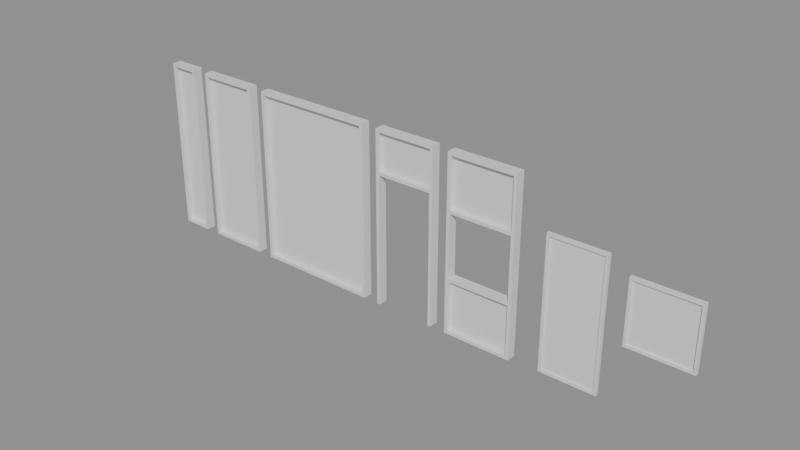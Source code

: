 # Source: House_Family_Templates.blend  (saved by Blender 5.0.119; exported with 4.5.12 LTS)
import bpy
from mathutils import Matrix  # noqa: F401  (used for matrix-valued properties, if any)

bpy.ops.wm.read_factory_settings(use_empty=True)
scene = bpy.context.scene
scene.name = 'Scene'

# ---- collections
col_complex = bpy.data.collections.new('Complex'); scene.collection.children.link(col_complex)
col_storefront = bpy.data.collections.new('Storefront'); col_complex.children.link(col_storefront)
col_doors = bpy.data.collections.new('Doors'); scene.collection.children.link(col_doors)
col_windows = bpy.data.collections.new('Windows'); scene.collection.children.link(col_windows)

# ---- materials (node trees are filled in below, after node groups)
mat_frame = bpy.data.materials.new('Frame')
mat_frame.diffuse_color = (0.13, 0.18, 0.2, 1.0)
mat_glass = bpy.data.materials.new('Glass')
mat_glass.diffuse_color = (0.3, 0.65, 0.8, 0.32)

# ---- material node trees
mat_frame.use_nodes = True; mat_frame.node_tree.nodes.clear()
_N = mat_frame.node_tree.nodes; _L = mat_frame.node_tree.links
n0 = _N.new('ShaderNodeBsdfPrincipled'); n0.name = 'Principled BSDF'; n0.location = (-200, 100)
n1 = _N.new('ShaderNodeOutputMaterial'); n1.name = 'Material Output'; n1.location = (200, 100)
_L.new(n0.outputs[0], n1.inputs[0])
n1.is_active_output = True
mat_glass.use_nodes = True; mat_glass.node_tree.nodes.clear()
_N = mat_glass.node_tree.nodes; _L = mat_glass.node_tree.links
n0 = _N.new('ShaderNodeBsdfPrincipled'); n0.name = 'Principled BSDF'; n0.location = (-200, 100)
n1 = _N.new('ShaderNodeOutputMaterial'); n1.name = 'Material Output'; n1.location = (200, 100)
_L.new(n0.outputs[0], n1.inputs[0])
n1.is_active_output = True

# ---- meshes
me_storefront_panel = bpy.data.meshes.new('Storefront_Panel')
me_storefront_panel.from_pydata([(0.0, -0.075, 0.0), (0.05, -0.075, 0.0), (0.0, 0.075, 0.0), (0.05, 0.075, 0.0), (0.0, -0.075, 2.8), (0.05, -0.075, 2.8), (0.0, 0.075, 2.8), (0.05, 0.075, 2.8), (1.95, -0.075, 0.0), (2.0, -0.075, 0.0), (1.95, 0.075, 0.0), (2.0, 0.075, 0.0), (1.95, -0.075, 2.8), (2.0, -0.075, 2.8), (1.95, 0.075, 2.8), (2.0, 0.075, 2.8), (0.05, -0.075, 0.0), (1.95, -0.075, 0.0), (0.05, 0.075, 0.0), (1.95, 0.075, 0.0), (0.05, -0.075, 0.05), (1.95, -0.075, 0.05), (0.05, 0.075, 0.05), (1.95, 0.075, 0.05), (0.05, -0.075, 2.75), (1.95, -0.075, 2.75), (0.05, 0.075, 2.75), (1.95, 0.075, 2.75), (0.05, -0.075, 2.8), (1.95, -0.075, 2.8), (0.05, 0.075, 2.8), (1.95, 0.075, 2.8), (0.05, 0.0, 0.05), (1.95, 0.0, 0.05), (1.95, 0.0, 2.75), (0.05, 0.0, 2.75)], [], [(0, 2, 3, 1), (4, 5, 7, 6), (0, 1, 5, 4), (2, 6, 7, 3), (0, 4, 6, 2), (1, 3, 7, 5), (8, 10, 11, 9), (12, 13, 15, 14), (8, 9, 13, 12), (10, 14, 15, 11), (8, 12, 14, 10), (9, 11, 15, 13), (16, 18, 19, 17), (20, 21, 23, 22), (16, 17, 21, 20), (18, 22, 23, 19), (16, 20, 22, 18), (17, 19, 23, 21), (24, 26, 27, 25), (28, 29, 31, 30), (24, 25, 29, 28), (26, 30, 31, 27), (24, 28, 30, 26), (25, 27, 31, 29), (32, 33, 34, 35)])
me_storefront_panel.polygons.foreach_set('material_index', [0, 0, 0, 0, 0, 0, 0, 0, 0, 0, 0, 0, 0, 0, 0, 0, 0, 0, 0, 0, 0, 0, 0, 0, 1])
me_storefront_panel.materials.append(mat_frame)
me_storefront_panel.materials.append(mat_glass)
me_storefront_panel.update()
me_storefront_doorsegment = bpy.data.meshes.new('Storefront_DoorSegment')
me_storefront_doorsegment.from_pydata([(0.0, -0.075, 0.0), (0.05, -0.075, 0.0), (0.0, 0.075, 0.0), (0.05, 0.075, 0.0), (0.0, -0.075, 2.8), (0.05, -0.075, 2.8), (0.0, 0.075, 2.8), (0.05, 0.075, 2.8), (0.95, -0.075, 0.0), (1.0, -0.075, 0.0), (0.95, 0.075, 0.0), (1.0, 0.075, 0.0), (0.95, -0.075, 2.8), (1.0, -0.075, 2.8), (0.95, 0.075, 2.8), (1.0, 0.075, 2.8), (0.05, -0.075, 2.75), (0.95, -0.075, 2.75), (0.05, 0.075, 2.75), (0.95, 0.075, 2.75), (0.05, -0.075, 2.8), (0.95, -0.075, 2.8), (0.05, 0.075, 2.8), (0.95, 0.075, 2.8), (0.05, -0.075, 2.1), (0.95, -0.075, 2.1), (0.05, 0.075, 2.1), (0.95, 0.075, 2.1), (0.05, -0.075, 2.15), (0.95, -0.075, 2.15), (0.05, 0.075, 2.15), (0.95, 0.075, 2.15), (0.05, 0.0, 2.15), (0.95, 0.0, 2.15), (0.95, 0.0, 2.75), (0.05, 0.0, 2.75)], [], [(0, 2, 3, 1), (4, 5, 7, 6), (0, 1, 5, 4), (2, 6, 7, 3), (0, 4, 6, 2), (1, 3, 7, 5), (8, 10, 11, 9), (12, 13, 15, 14), (8, 9, 13, 12), (10, 14, 15, 11), (8, 12, 14, 10), (9, 11, 15, 13), (16, 18, 19, 17), (20, 21, 23, 22), (16, 17, 21, 20), (18, 22, 23, 19), (16, 20, 22, 18), (17, 19, 23, 21), (24, 26, 27, 25), (28, 29, 31, 30), (24, 25, 29, 28), (26, 30, 31, 27), (24, 28, 30, 26), (25, 27, 31, 29), (32, 33, 34, 35)])
me_storefront_doorsegment.polygons.foreach_set('material_index', [0, 0, 0, 0, 0, 0, 0, 0, 0, 0, 0, 0, 0, 0, 0, 0, 0, 0, 0, 0, 0, 0, 0, 0, 1])
me_storefront_doorsegment.materials.append(mat_frame)
me_storefront_doorsegment.materials.append(mat_glass)
me_storefront_doorsegment.update()
me_storefront_windowsegment = bpy.data.meshes.new('Storefront_WindowSegment')
me_storefront_windowsegment.from_pydata([(0.0, -0.075, 0.0), (0.05, -0.075, 0.0), (0.0, 0.075, 0.0), (0.05, 0.075, 0.0), (0.0, -0.075, 2.8), (0.05, -0.075, 2.8), (0.0, 0.075, 2.8), (0.05, 0.075, 2.8), (1.05, -0.075, 0.0), (1.1, -0.075, 0.0), (1.05, 0.075, 0.0), (1.1, 0.075, 0.0), (1.05, -0.075, 2.8), (1.1, -0.075, 2.8), (1.05, 0.075, 2.8), (1.1, 0.075, 2.8), (0.05, -0.075, 2.75), (1.05, -0.075, 2.75), (0.05, 0.075, 2.75), (1.05, 0.075, 2.75), (0.05, -0.075, 2.8), (1.05, -0.075, 2.8), (0.05, 0.075, 2.8), (1.05, 0.075, 2.8), (0.05, -0.075, 1.9), (1.05, -0.075, 1.9), (0.05, 0.075, 1.9), (1.05, 0.075, 1.9), (0.05, -0.075, 1.95), (1.05, -0.075, 1.95), (0.05, 0.075, 1.95), (1.05, 0.075, 1.95), (0.05, -0.075, 0.0), (1.05, -0.075, 0.0), (0.05, 0.075, 0.0), (1.05, 0.075, 0.0), (0.05, -0.075, 0.05), (1.05, -0.075, 0.05), (0.05, 0.075, 0.05), (1.05, 0.075, 0.05), (0.05, -0.075, 0.85), (1.05, -0.075, 0.85), (0.05, 0.075, 0.85), (1.05, 0.075, 0.85), (0.05, -0.075, 0.9), (1.05, -0.075, 0.9), (0.05, 0.075, 0.9), (1.05, 0.075, 0.9), (0.05, 0.0, 1.95), (1.05, 0.0, 1.95), (1.05, 0.0, 2.75), (0.05, 0.0, 2.75), (0.05, 0.0, 0.05), (1.05, 0.0, 0.05), (1.05, 0.0, 0.85), (0.05, 0.0, 0.85)], [], [(0, 2, 3, 1), (4, 5, 7, 6), (0, 1, 5, 4), (2, 6, 7, 3), (0, 4, 6, 2), (1, 3, 7, 5), (8, 10, 11, 9), (12, 13, 15, 14), (8, 9, 13, 12), (10, 14, 15, 11), (8, 12, 14, 10), (9, 11, 15, 13), (16, 18, 19, 17), (20, 21, 23, 22), (16, 17, 21, 20), (18, 22, 23, 19), (16, 20, 22, 18), (17, 19, 23, 21), (24, 26, 27, 25), (28, 29, 31, 30), (24, 25, 29, 28), (26, 30, 31, 27), (24, 28, 30, 26), (25, 27, 31, 29), (32, 34, 35, 33), (36, 37, 39, 38), (32, 33, 37, 36), (34, 38, 39, 35), (32, 36, 38, 34), (33, 35, 39, 37), (40, 42, 43, 41), (44, 45, 47, 46), (40, 41, 45, 44), (42, 46, 47, 43), (40, 44, 46, 42), (41, 43, 47, 45), (48, 49, 50, 51), (52, 53, 54, 55)])
me_storefront_windowsegment.polygons.foreach_set('material_index', [0, 0, 0, 0, 0, 0, 0, 0, 0, 0, 0, 0, 0, 0, 0, 0, 0, 0, 0, 0, 0, 0, 0, 0, 0, 0, 0, 0, 0, 0, 0, 0, 0, 0, 0, 0, 1, 1])
me_storefront_windowsegment.materials.append(mat_frame)
me_storefront_windowsegment.materials.append(mat_glass)
me_storefront_windowsegment.update()
me_storefront_panel_1m = bpy.data.meshes.new('Storefront_Panel_1m')
me_storefront_panel_1m.from_pydata([(0.0, -0.075, 0.0), (0.05, -0.075, 0.0), (0.0, 0.075, 0.0), (0.05, 0.075, 0.0), (0.0, -0.075, 2.8), (0.05, -0.075, 2.8), (0.0, 0.075, 2.8), (0.05, 0.075, 2.8), (0.95, -0.075, 0.0), (1.0, -0.075, 0.0), (0.95, 0.075, 0.0), (1.0, 0.075, 0.0), (0.95, -0.075, 2.8), (1.0, -0.075, 2.8), (0.95, 0.075, 2.8), (1.0, 0.075, 2.8), (0.05, -0.075, 0.0), (0.95, -0.075, 0.0), (0.05, 0.075, 0.0), (0.95, 0.075, 0.0), (0.05, -0.075, 0.05), (0.95, -0.075, 0.05), (0.05, 0.075, 0.05), (0.95, 0.075, 0.05), (0.05, -0.075, 2.75), (0.95, -0.075, 2.75), (0.05, 0.075, 2.75), (0.95, 0.075, 2.75), (0.05, -0.075, 2.8), (0.95, -0.075, 2.8), (0.05, 0.075, 2.8), (0.95, 0.075, 2.8), (0.05, 0.0, 0.05), (0.95, 0.0, 0.05), (0.95, 0.0, 2.75), (0.05, 0.0, 2.75)], [], [(0, 2, 3, 1), (4, 5, 7, 6), (0, 1, 5, 4), (2, 6, 7, 3), (0, 4, 6, 2), (1, 3, 7, 5), (8, 10, 11, 9), (12, 13, 15, 14), (8, 9, 13, 12), (10, 14, 15, 11), (8, 12, 14, 10), (9, 11, 15, 13), (16, 18, 19, 17), (20, 21, 23, 22), (16, 17, 21, 20), (18, 22, 23, 19), (16, 20, 22, 18), (17, 19, 23, 21), (24, 26, 27, 25), (28, 29, 31, 30), (24, 25, 29, 28), (26, 30, 31, 27), (24, 28, 30, 26), (25, 27, 31, 29), (32, 33, 34, 35)])
me_storefront_panel_1m.polygons.foreach_set('material_index', [0, 0, 0, 0, 0, 0, 0, 0, 0, 0, 0, 0, 0, 0, 0, 0, 0, 0, 0, 0, 0, 0, 0, 0, 1])
me_storefront_panel_1m.materials.append(mat_frame)
me_storefront_panel_1m.materials.append(mat_glass)
me_storefront_panel_1m.update()
me_storefront_panel_0_5m = bpy.data.meshes.new('Storefront_Panel_0_5m')
me_storefront_panel_0_5m.from_pydata([(0.0, -0.075, 0.0), (0.05, -0.075, 0.0), (0.0, 0.075, 0.0), (0.05, 0.075, 0.0), (0.0, -0.075, 2.8), (0.05, -0.075, 2.8), (0.0, 0.075, 2.8), (0.05, 0.075, 2.8), (0.45, -0.075, 0.0), (0.5, -0.075, 0.0), (0.45, 0.075, 0.0), (0.5, 0.075, 0.0), (0.45, -0.075, 2.8), (0.5, -0.075, 2.8), (0.45, 0.075, 2.8), (0.5, 0.075, 2.8), (0.05, -0.075, 0.0), (0.45, -0.075, 0.0), (0.05, 0.075, 0.0), (0.45, 0.075, 0.0), (0.05, -0.075, 0.05), (0.45, -0.075, 0.05), (0.05, 0.075, 0.05), (0.45, 0.075, 0.05), (0.05, -0.075, 2.75), (0.45, -0.075, 2.75), (0.05, 0.075, 2.75), (0.45, 0.075, 2.75), (0.05, -0.075, 2.8), (0.45, -0.075, 2.8), (0.05, 0.075, 2.8), (0.45, 0.075, 2.8), (0.05, 0.0, 0.05), (0.45, 0.0, 0.05), (0.45, 0.0, 2.75), (0.05, 0.0, 2.75)], [], [(0, 2, 3, 1), (4, 5, 7, 6), (0, 1, 5, 4), (2, 6, 7, 3), (0, 4, 6, 2), (1, 3, 7, 5), (8, 10, 11, 9), (12, 13, 15, 14), (8, 9, 13, 12), (10, 14, 15, 11), (8, 12, 14, 10), (9, 11, 15, 13), (16, 18, 19, 17), (20, 21, 23, 22), (16, 17, 21, 20), (18, 22, 23, 19), (16, 20, 22, 18), (17, 19, 23, 21), (24, 26, 27, 25), (28, 29, 31, 30), (24, 25, 29, 28), (26, 30, 31, 27), (24, 28, 30, 26), (25, 27, 31, 29), (32, 33, 34, 35)])
me_storefront_panel_0_5m.polygons.foreach_set('material_index', [0, 0, 0, 0, 0, 0, 0, 0, 0, 0, 0, 0, 0, 0, 0, 0, 0, 0, 0, 0, 0, 0, 0, 0, 1])
me_storefront_panel_0_5m.materials.append(mat_frame)
me_storefront_panel_0_5m.materials.append(mat_glass)
me_storefront_panel_0_5m.update()
me_glassdoor_insert = bpy.data.meshes.new('GlassDoor_Insert')
me_glassdoor_insert.from_pydata([(-0.45, -0.025, 0.0), (-0.405, -0.025, 0.0), (-0.45, 0.025, 0.0), (-0.405, 0.025, 0.0), (-0.45, -0.025, 2.1), (-0.405, -0.025, 2.1), (-0.45, 0.025, 2.1), (-0.405, 0.025, 2.1), (0.405, -0.025, 0.0), (0.45, -0.025, 0.0), (0.405, 0.025, 0.0), (0.45, 0.025, 0.0), (0.405, -0.025, 2.1), (0.45, -0.025, 2.1), (0.405, 0.025, 2.1), (0.45, 0.025, 2.1), (-0.405, -0.025, 0.0), (0.405, -0.025, 0.0), (-0.405, 0.025, 0.0), (0.405, 0.025, 0.0), (-0.405, -0.025, 0.045), (0.405, -0.025, 0.045), (-0.405, 0.025, 0.045), (0.405, 0.025, 0.045), (-0.405, -0.025, 2.055), (0.405, -0.025, 2.055), (-0.405, 0.025, 2.055), (0.405, 0.025, 2.055), (-0.405, -0.025, 2.1), (0.405, -0.025, 2.1), (-0.405, 0.025, 2.1), (0.405, 0.025, 2.1), (-0.405, 0.0, 0.045), (0.405, 0.0, 0.045), (0.405, 0.0, 2.055), (-0.405, 0.0, 2.055)], [], [(0, 2, 3, 1), (4, 5, 7, 6), (0, 1, 5, 4), (2, 6, 7, 3), (0, 4, 6, 2), (1, 3, 7, 5), (8, 10, 11, 9), (12, 13, 15, 14), (8, 9, 13, 12), (10, 14, 15, 11), (8, 12, 14, 10), (9, 11, 15, 13), (16, 18, 19, 17), (20, 21, 23, 22), (16, 17, 21, 20), (18, 22, 23, 19), (16, 20, 22, 18), (17, 19, 23, 21), (24, 26, 27, 25), (28, 29, 31, 30), (24, 25, 29, 28), (26, 30, 31, 27), (24, 28, 30, 26), (25, 27, 31, 29), (32, 33, 34, 35)])
me_glassdoor_insert.polygons.foreach_set('material_index', [0, 0, 0, 0, 0, 0, 0, 0, 0, 0, 0, 0, 0, 0, 0, 0, 0, 0, 0, 0, 0, 0, 0, 0, 1])
me_glassdoor_insert.materials.append(mat_frame)
me_glassdoor_insert.materials.append(mat_glass)
me_glassdoor_insert.update()
me_squarewindow_insert = bpy.data.meshes.new('SquareWindow_Insert')
me_squarewindow_insert.from_pydata([(-0.5, -0.03, 0.0), (-0.46, -0.03, 0.0), (-0.5, 0.03, 0.0), (-0.46, 0.03, 0.0), (-0.5, -0.03, 1.0), (-0.46, -0.03, 1.0), (-0.5, 0.03, 1.0), (-0.46, 0.03, 1.0), (0.46, -0.03, 0.0), (0.5, -0.03, 0.0), (0.46, 0.03, 0.0), (0.5, 0.03, 0.0), (0.46, -0.03, 1.0), (0.5, -0.03, 1.0), (0.46, 0.03, 1.0), (0.5, 0.03, 1.0), (-0.46, -0.03, 0.0), (0.46, -0.03, 0.0), (-0.46, 0.03, 0.0), (0.46, 0.03, 0.0), (-0.46, -0.03, 0.04), (0.46, -0.03, 0.04), (-0.46, 0.03, 0.04), (0.46, 0.03, 0.04), (-0.46, -0.03, 0.96), (0.46, -0.03, 0.96), (-0.46, 0.03, 0.96), (0.46, 0.03, 0.96), (-0.46, -0.03, 1.0), (0.46, -0.03, 1.0), (-0.46, 0.03, 1.0), (0.46, 0.03, 1.0), (-0.46, 0.0, 0.04), (0.46, 0.0, 0.04), (0.46, 0.0, 0.96), (-0.46, 0.0, 0.96)], [], [(0, 2, 3, 1), (4, 5, 7, 6), (0, 1, 5, 4), (2, 6, 7, 3), (0, 4, 6, 2), (1, 3, 7, 5), (8, 10, 11, 9), (12, 13, 15, 14), (8, 9, 13, 12), (10, 14, 15, 11), (8, 12, 14, 10), (9, 11, 15, 13), (16, 18, 19, 17), (20, 21, 23, 22), (16, 17, 21, 20), (18, 22, 23, 19), (16, 20, 22, 18), (17, 19, 23, 21), (24, 26, 27, 25), (28, 29, 31, 30), (24, 25, 29, 28), (26, 30, 31, 27), (24, 28, 30, 26), (25, 27, 31, 29), (32, 33, 34, 35)])
me_squarewindow_insert.polygons.foreach_set('material_index', [0, 0, 0, 0, 0, 0, 0, 0, 0, 0, 0, 0, 0, 0, 0, 0, 0, 0, 0, 0, 0, 0, 0, 0, 1])
me_squarewindow_insert.materials.append(mat_frame)
me_squarewindow_insert.materials.append(mat_glass)
me_squarewindow_insert.update()

# ---- objects
ob_storefront_panel = bpy.data.objects.new('Storefront_Panel', me_storefront_panel)
ob_storefront_doorsegment = bpy.data.objects.new('Storefront_DoorSegment', me_storefront_doorsegment)
ob_storefront_windowsegment = bpy.data.objects.new('Storefront_WindowSegment', me_storefront_windowsegment)
ob_storefront_panel_1m = bpy.data.objects.new('Storefront_Panel_1m', me_storefront_panel_1m)
ob_storefront_panel_0_5m = bpy.data.objects.new('Storefront_Panel_0_5m', me_storefront_panel_0_5m)
ob_glassdoor_insert = bpy.data.objects.new('GlassDoor_Insert', me_glassdoor_insert)
ob_squarewindow_insert = bpy.data.objects.new('SquareWindow_Insert', me_squarewindow_insert)

# ---- transforms, parenting, visibility, modifiers, constraints
ob_storefront_panel.location = (-3.5, 0.0, 0.0)
ob_storefront_doorsegment.location = (-1.25, 0.0, 0.0)
ob_storefront_windowsegment.location = (0.0, 0.0, 0.0)
ob_storefront_panel_1m.location = (-4.75, 0.0, 0.0)
ob_storefront_panel_0_5m.location = (-5.5, 0.0, 0.0)
ob_glassdoor_insert.location = (2.0, 0.0, 0.0)
ob_squarewindow_insert.location = (3.25, 0.0, 0.9)

# ---- collection membership
col_storefront.objects.link(ob_storefront_panel)
col_storefront.objects.link(ob_storefront_doorsegment)
col_storefront.objects.link(ob_storefront_windowsegment)
col_storefront.objects.link(ob_storefront_panel_1m)
col_storefront.objects.link(ob_storefront_panel_0_5m)
col_doors.objects.link(ob_glassdoor_insert)
col_windows.objects.link(ob_squarewindow_insert)

# ---- scene / render settings (as saved in the file)
scene.frame_start = 1; scene.frame_end = 250; scene.frame_set(1)
scene.render.engine = 'BLENDER_EEVEE_NEXT'
scene.render.bake_bias = 0.0
scene.render.bake_samples = 0
scene.cycles.sampling_pattern = 'TABULATED_SOBOL'
scene.eevee.use_volume_custom_range = False
bpy.context.view_layer.update()

# ---- added for rendering (the .blend has no active camera and no usable light): camera, sun + grey world if the file has none
cam_auto = bpy.data.cameras.new('AutoCamera')
cam_auto.lens = 50.0
cam_auto.sensor_width = 36.0
cam_auto.clip_end = 1000.0
ob_auto_camera = bpy.data.objects.new('AutoCamera', cam_auto)
scene.collection.objects.link(ob_auto_camera)
ob_auto_camera.location = (8.06791, -10.7315, 8.55433)
ob_auto_camera.rotation_euler = (1.09748, -7.21219e-08, 0.694738)
scene.camera = ob_auto_camera
light_auto_sun = bpy.data.lights.new('AutoSun', 'SUN')
light_auto_sun.energy = 3.0
light_auto_sun.angle = 0.0523599
ob_auto_sun = bpy.data.objects.new('AutoSun', light_auto_sun)
scene.collection.objects.link(ob_auto_sun)
ob_auto_sun.rotation_euler = (0.872665, 0.174533, 0.523599)
if scene.world is None:
    world_auto = bpy.data.worlds.new('AutoWorld')
    world_auto.color = (0.3, 0.3, 0.3)
    scene.world = world_auto
bpy.context.view_layer.update()
